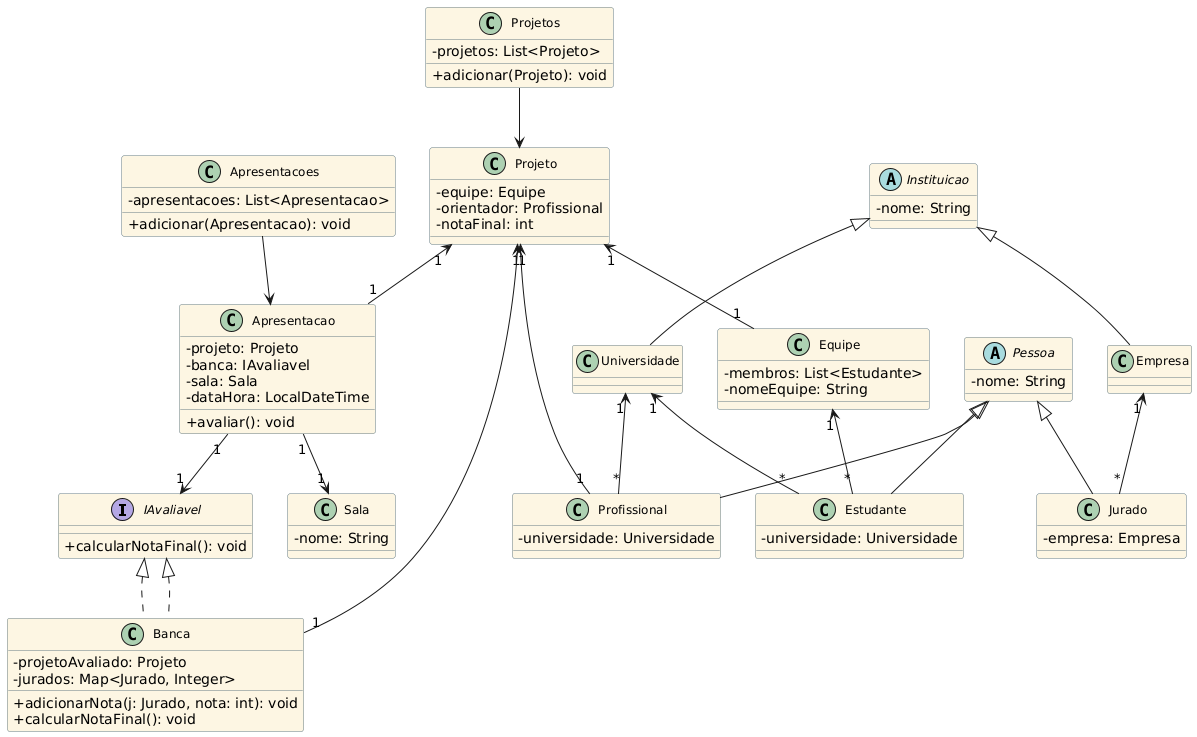

The diagram above was rendered by PlantUML. Its source (embedded in the PNG):
@startuml
skinparam classAttributeIconSize 0
skinparam classFontSize 12
skinparam classBackgroundColor #FDF6E3
skinparam interfaceBackgroundColor #EEE8D5
skinparam classBorderColor #657B83
skinparam interfaceBorderColor #586E75
skinparam shadowing false

' === Interfaces ===
interface IAvaliavel {
    + calcularNotaFinal(): void
}

' === Pessoas ===
abstract class Pessoa {
    - nome: String
}

class Estudante {
    - universidade: Universidade
}

class Profissional {
    - universidade: Universidade
}

class Jurado {
    - empresa: Empresa
}

Pessoa <|-- Estudante
Pessoa <|-- Profissional
Pessoa <|-- Jurado

' === Instituições ===
abstract class Instituicao {
    - nome: String
}

class Universidade
class Empresa

Instituicao <|-- Universidade
Instituicao <|-- Empresa

Empresa "1" <-- "*" Jurado
Universidade "1" <-- "*" Estudante
Universidade "1" <-- "*" Profissional

' === Equipes e Projetos ===
class Equipe {
    - membros: List<Estudante>
    - nomeEquipe: String
}

class Projeto {
    - equipe: Equipe
    - orientador: Profissional
    - notaFinal: int
}

Equipe "1" <-- "*" Estudante
Projeto "1" <-- "1" Equipe
Projeto "1" <-- "1" Profissional

' === Bancas ===
class Banca implements IAvaliavel {
    - projetoAvaliado: Projeto
    - jurados: Map<Jurado, Integer>
    + adicionarNota(j: Jurado, nota: int): void
    + calcularNotaFinal(): void
}

Projeto "1" <-- "1" Banca
IAvaliavel <|.. Banca

' === Apresentações ===
class Sala {
    - nome: String
}

class Apresentacao {
    - projeto: Projeto
    - banca: IAvaliavel
    - sala: Sala
    - dataHora: LocalDateTime
    + avaliar(): void
}

Projeto "1" <-- "1" Apresentacao
Apresentacao "1" --> "1" Sala
Apresentacao "1" --> "1" IAvaliavel

' === Singleton de Coleções ===
class Projetos {
    - projetos: List<Projeto>
    + adicionar(Projeto): void
}

class Apresentacoes {
    - apresentacoes: List<Apresentacao>
    + adicionar(Apresentacao): void
}

Projetos --> Projeto
Apresentacoes --> Apresentacao
@enduml